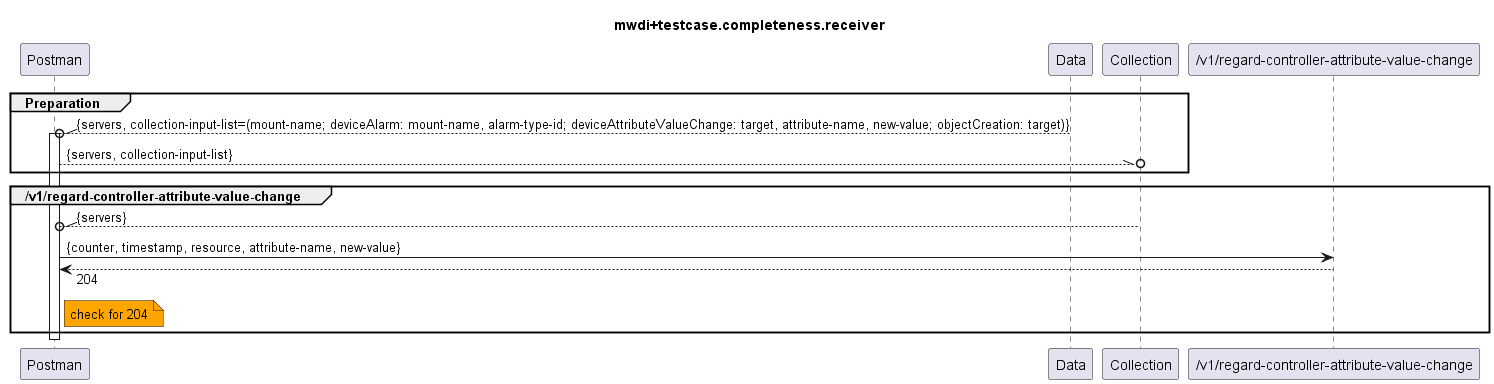

The diagram above was rendered by PlantUML. Its source (embedded in the PNG):
@startuml mwdi+diagram.completeness.receiver
skinparam responseMessageBelowArrow true

title
mwdi+testcase.completeness.receiver
end title

participant "Postman" as Postman
participant "Data" as Data
participant "Collection" as Collection

participant "/v1/regard-controller-attribute-value-change" as RCAVC

group Preparation
  Data --\\o Postman : {servers, collection-input-list=(mount-name; deviceAlarm: mount-name, alarm-type-id; deviceAttributeValueChange: target, attribute-name, new-value; objectCreation: target)}
  activate Postman
  Postman --\\o Collection : {servers, collection-input-list}
end

group /v1/regard-controller-attribute-value-change
  Collection --\\o Postman : {servers}
  Postman -> RCAVC : {counter, timestamp, resource, attribute-name, new-value}
  Postman <-- RCAVC : 204
  note right Postman #Orange
    check for 204
  end note
end

deactivate Postman

@enduml